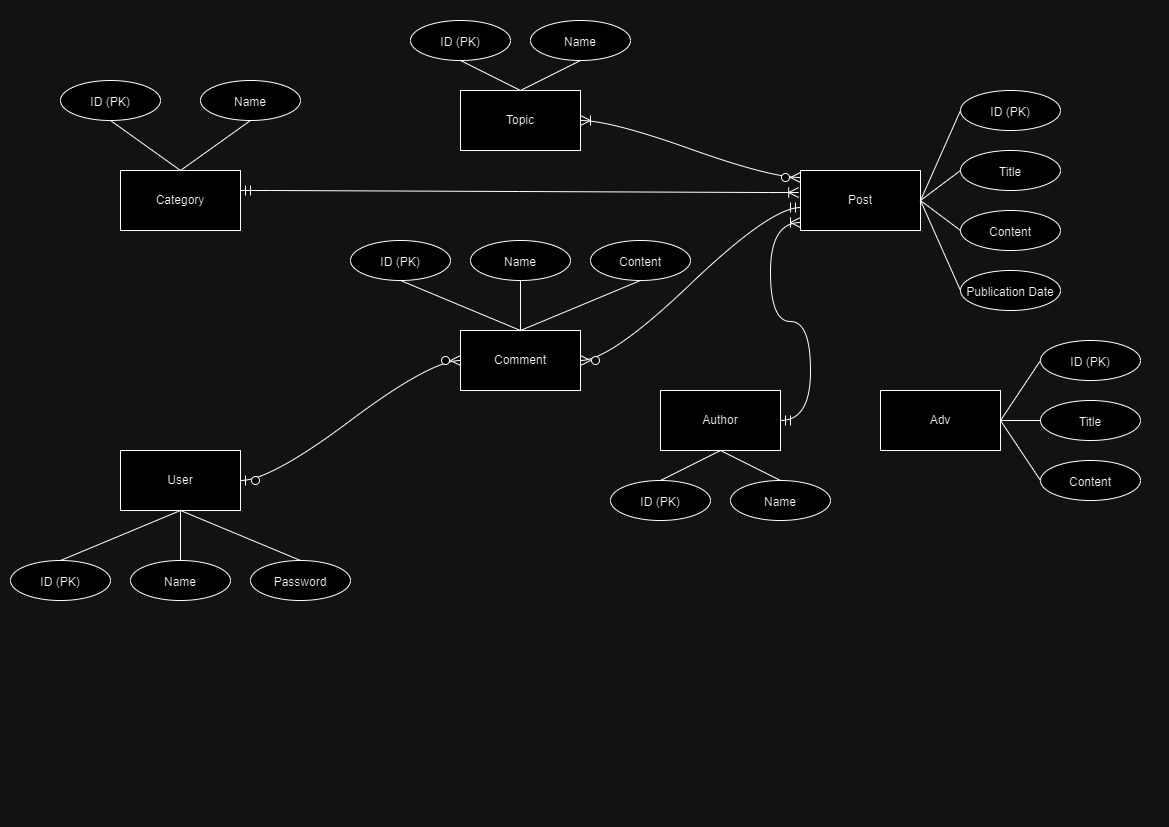

The diagram above was exported from draw.io. Its source (the exported page's mxGraphModel, read from the mxfile embedded in the PNG):
<mxGraphModel dx="1426" dy="809" grid="1" gridSize="10" guides="1" tooltips="1" connect="1" arrows="1" fold="1" page="1" pageScale="1" pageWidth="1169" pageHeight="827" math="0" shadow="0">
  <root>
    <mxCell id="0" />
    <mxCell id="1" parent="0" />
    <mxCell id="p8e2qz8ilqTrEw-ml21A-1" value="Post" style="whiteSpace=wrap;html=1;align=center;" parent="1" vertex="1">
      <mxGeometry x="800" y="170" width="120" height="60" as="geometry" />
    </mxCell>
    <mxCell id="p8e2qz8ilqTrEw-ml21A-2" value="Category" style="whiteSpace=wrap;html=1;align=center;" parent="1" vertex="1">
      <mxGeometry x="120" y="170" width="120" height="60" as="geometry" />
    </mxCell>
    <mxCell id="p8e2qz8ilqTrEw-ml21A-3" value="Adv" style="whiteSpace=wrap;html=1;align=center;" parent="1" vertex="1">
      <mxGeometry x="880" y="390" width="120" height="60" as="geometry" />
    </mxCell>
    <mxCell id="p8e2qz8ilqTrEw-ml21A-4" value="Author" style="whiteSpace=wrap;html=1;align=center;" parent="1" vertex="1">
      <mxGeometry x="660" y="390" width="120" height="60" as="geometry" />
    </mxCell>
    <mxCell id="p8e2qz8ilqTrEw-ml21A-5" value="Comment" style="whiteSpace=wrap;html=1;align=center;" parent="1" vertex="1">
      <mxGeometry x="460" y="330" width="120" height="60" as="geometry" />
    </mxCell>
    <mxCell id="p8e2qz8ilqTrEw-ml21A-6" value="User" style="whiteSpace=wrap;html=1;align=center;" parent="1" vertex="1">
      <mxGeometry x="120" y="450" width="120" height="60" as="geometry" />
    </mxCell>
    <mxCell id="6B6Zb-XjpFi3tnDn6Lbz-1" value="Topic" style="whiteSpace=wrap;html=1;align=center;" parent="1" vertex="1">
      <mxGeometry x="460" y="90" width="120" height="60" as="geometry" />
    </mxCell>
    <mxCell id="6B6Zb-XjpFi3tnDn6Lbz-2" value="" style="edgeStyle=entityRelationEdgeStyle;fontSize=12;html=1;endArrow=ERoneToMany;startArrow=ERmandOne;rounded=0;startSize=8;endSize=8;curved=1;exitX=1;exitY=0.25;exitDx=0;exitDy=0;entryX=-0.015;entryY=0.367;entryDx=0;entryDy=0;entryPerimeter=0;" parent="1" target="p8e2qz8ilqTrEw-ml21A-1" edge="1">
      <mxGeometry width="100" height="100" relative="1" as="geometry">
        <mxPoint x="240" y="190" as="sourcePoint" />
        <mxPoint x="780" y="190" as="targetPoint" />
        <Array as="points">
          <mxPoint x="510" y="195" />
          <mxPoint x="550" y="170" />
        </Array>
      </mxGeometry>
    </mxCell>
    <mxCell id="6B6Zb-XjpFi3tnDn6Lbz-3" value="" style="edgeStyle=entityRelationEdgeStyle;fontSize=12;html=1;endArrow=ERoneToMany;startArrow=ERmandOne;rounded=0;startSize=8;endSize=8;curved=1;exitX=1;exitY=0.5;exitDx=0;exitDy=0;entryX=0;entryY=0.867;entryDx=0;entryDy=0;entryPerimeter=0;" parent="1" source="p8e2qz8ilqTrEw-ml21A-4" edge="1" target="p8e2qz8ilqTrEw-ml21A-1">
      <mxGeometry width="100" height="100" relative="1" as="geometry">
        <mxPoint x="270" y="440" as="sourcePoint" />
        <mxPoint x="190" y="223" as="targetPoint" />
        <Array as="points">
          <mxPoint x="260" y="340" />
          <mxPoint x="260" y="390" />
          <mxPoint x="280" y="300" />
          <mxPoint x="310" y="340" />
        </Array>
      </mxGeometry>
    </mxCell>
    <mxCell id="6B6Zb-XjpFi3tnDn6Lbz-4" value="" style="edgeStyle=entityRelationEdgeStyle;fontSize=12;html=1;endArrow=ERoneToMany;startArrow=ERzeroToMany;rounded=0;startSize=8;endSize=8;curved=1;entryX=1;entryY=0.5;entryDx=0;entryDy=0;exitX=0;exitY=0.117;exitDx=0;exitDy=0;exitPerimeter=0;" parent="1" source="p8e2qz8ilqTrEw-ml21A-1" target="6B6Zb-XjpFi3tnDn6Lbz-1" edge="1">
      <mxGeometry width="100" height="100" relative="1" as="geometry">
        <mxPoint x="320" y="230" as="sourcePoint" />
        <mxPoint x="370" y="660" as="targetPoint" />
      </mxGeometry>
    </mxCell>
    <mxCell id="6B6Zb-XjpFi3tnDn6Lbz-5" value="" style="edgeStyle=entityRelationEdgeStyle;fontSize=12;html=1;endArrow=ERzeroToMany;startArrow=ERmandOne;rounded=0;startSize=8;endSize=8;curved=1;exitX=0;exitY=0.617;exitDx=0;exitDy=0;entryX=1;entryY=0.5;entryDx=0;entryDy=0;exitPerimeter=0;" parent="1" source="p8e2qz8ilqTrEw-ml21A-1" target="p8e2qz8ilqTrEw-ml21A-5" edge="1">
      <mxGeometry width="100" height="100" relative="1" as="geometry">
        <mxPoint x="480" y="470" as="sourcePoint" />
        <mxPoint x="630" y="665" as="targetPoint" />
        <Array as="points">
          <mxPoint x="780" y="585" />
        </Array>
      </mxGeometry>
    </mxCell>
    <mxCell id="6B6Zb-XjpFi3tnDn6Lbz-6" value="" style="edgeStyle=entityRelationEdgeStyle;fontSize=12;html=1;endArrow=ERzeroToMany;startArrow=ERzeroToOne;rounded=0;startSize=8;endSize=8;curved=1;exitX=1;exitY=0.5;exitDx=0;exitDy=0;entryX=0;entryY=0.5;entryDx=0;entryDy=0;" parent="1" source="p8e2qz8ilqTrEw-ml21A-6" target="p8e2qz8ilqTrEw-ml21A-5" edge="1">
      <mxGeometry width="100" height="100" relative="1" as="geometry">
        <mxPoint x="500" y="470" as="sourcePoint" />
        <mxPoint x="600" y="370" as="targetPoint" />
      </mxGeometry>
    </mxCell>
    <mxCell id="_IbVWX7XhhyhBGQ55j-A-1" value="&lt;font style=&quot;font-size: 12px;&quot;&gt;ID (PK)&lt;/font&gt;" style="ellipse;whiteSpace=wrap;html=1;align=center;fontSize=16;" vertex="1" parent="1">
      <mxGeometry x="60" y="80" width="100" height="40" as="geometry" />
    </mxCell>
    <mxCell id="_IbVWX7XhhyhBGQ55j-A-2" value="&lt;font style=&quot;font-size: 12px;&quot;&gt;Name&lt;/font&gt;" style="ellipse;whiteSpace=wrap;html=1;align=center;fontSize=16;" vertex="1" parent="1">
      <mxGeometry x="200" y="80" width="100" height="40" as="geometry" />
    </mxCell>
    <mxCell id="_IbVWX7XhhyhBGQ55j-A-4" value="&lt;font style=&quot;font-size: 12px;&quot;&gt;ID (PK)&lt;/font&gt;" style="ellipse;whiteSpace=wrap;html=1;align=center;fontSize=16;" vertex="1" parent="1">
      <mxGeometry x="960" y="90" width="100" height="40" as="geometry" />
    </mxCell>
    <mxCell id="_IbVWX7XhhyhBGQ55j-A-5" value="&lt;font style=&quot;font-size: 12px;&quot;&gt;Content&lt;/font&gt;" style="ellipse;whiteSpace=wrap;html=1;align=center;fontSize=16;" vertex="1" parent="1">
      <mxGeometry x="960" y="210" width="100" height="40" as="geometry" />
    </mxCell>
    <mxCell id="_IbVWX7XhhyhBGQ55j-A-6" value="&lt;font style=&quot;font-size: 12px;&quot;&gt;ID (PK)&lt;/font&gt;" style="ellipse;whiteSpace=wrap;html=1;align=center;fontSize=16;" vertex="1" parent="1">
      <mxGeometry x="610" y="480" width="100" height="40" as="geometry" />
    </mxCell>
    <mxCell id="_IbVWX7XhhyhBGQ55j-A-7" value="&lt;font style=&quot;font-size: 12px;&quot;&gt;Name&lt;/font&gt;" style="ellipse;whiteSpace=wrap;html=1;align=center;fontSize=16;" vertex="1" parent="1">
      <mxGeometry x="730" y="480" width="100" height="40" as="geometry" />
    </mxCell>
    <mxCell id="_IbVWX7XhhyhBGQ55j-A-8" value="&lt;font style=&quot;font-size: 12px;&quot;&gt;ID (PK)&lt;/font&gt;" style="ellipse;whiteSpace=wrap;html=1;align=center;fontSize=16;" vertex="1" parent="1">
      <mxGeometry x="10" y="560" width="100" height="40" as="geometry" />
    </mxCell>
    <mxCell id="_IbVWX7XhhyhBGQ55j-A-9" value="&lt;font style=&quot;font-size: 12px;&quot;&gt;Name&lt;/font&gt;" style="ellipse;whiteSpace=wrap;html=1;align=center;fontSize=16;" vertex="1" parent="1">
      <mxGeometry x="130" y="560" width="100" height="40" as="geometry" />
    </mxCell>
    <mxCell id="_IbVWX7XhhyhBGQ55j-A-10" value="&lt;font style=&quot;font-size: 12px;&quot;&gt;Password&lt;/font&gt;" style="ellipse;whiteSpace=wrap;html=1;align=center;fontSize=16;" vertex="1" parent="1">
      <mxGeometry x="250" y="560" width="100" height="40" as="geometry" />
    </mxCell>
    <mxCell id="_IbVWX7XhhyhBGQ55j-A-11" value="&lt;font style=&quot;font-size: 12px;&quot;&gt;ID (PK)&lt;/font&gt;" style="ellipse;whiteSpace=wrap;html=1;align=center;fontSize=16;" vertex="1" parent="1">
      <mxGeometry x="350" y="240" width="100" height="40" as="geometry" />
    </mxCell>
    <mxCell id="_IbVWX7XhhyhBGQ55j-A-12" value="&lt;font style=&quot;font-size: 12px;&quot;&gt;Name&lt;/font&gt;" style="ellipse;whiteSpace=wrap;html=1;align=center;fontSize=16;" vertex="1" parent="1">
      <mxGeometry x="470" y="240" width="100" height="40" as="geometry" />
    </mxCell>
    <mxCell id="_IbVWX7XhhyhBGQ55j-A-13" value="&lt;font style=&quot;font-size: 12px;&quot;&gt;Content&lt;/font&gt;" style="ellipse;whiteSpace=wrap;html=1;align=center;fontSize=16;" vertex="1" parent="1">
      <mxGeometry x="590" y="240" width="100" height="40" as="geometry" />
    </mxCell>
    <mxCell id="_IbVWX7XhhyhBGQ55j-A-15" value="&lt;font style=&quot;font-size: 12px;&quot;&gt;Title&lt;/font&gt;" style="ellipse;whiteSpace=wrap;html=1;align=center;fontSize=16;" vertex="1" parent="1">
      <mxGeometry x="960" y="150" width="100" height="40" as="geometry" />
    </mxCell>
    <mxCell id="_IbVWX7XhhyhBGQ55j-A-16" value="&lt;font style=&quot;font-size: 12px;&quot;&gt;Publication Date&lt;/font&gt;" style="ellipse;whiteSpace=wrap;html=1;align=center;fontSize=16;" vertex="1" parent="1">
      <mxGeometry x="960" y="270" width="100" height="40" as="geometry" />
    </mxCell>
    <mxCell id="_IbVWX7XhhyhBGQ55j-A-17" value="" style="endArrow=none;html=1;rounded=0;fontSize=12;startSize=8;endSize=8;curved=1;entryX=0.5;entryY=0;entryDx=0;entryDy=0;" edge="1" parent="1" target="p8e2qz8ilqTrEw-ml21A-2">
      <mxGeometry relative="1" as="geometry">
        <mxPoint x="110" y="120" as="sourcePoint" />
        <mxPoint x="630" y="290" as="targetPoint" />
      </mxGeometry>
    </mxCell>
    <mxCell id="_IbVWX7XhhyhBGQ55j-A-18" value="" style="endArrow=none;html=1;rounded=0;fontSize=12;startSize=8;endSize=8;curved=1;exitX=0.5;exitY=1;exitDx=0;exitDy=0;entryX=0.5;entryY=0;entryDx=0;entryDy=0;" edge="1" parent="1" source="_IbVWX7XhhyhBGQ55j-A-2" target="p8e2qz8ilqTrEw-ml21A-2">
      <mxGeometry relative="1" as="geometry">
        <mxPoint x="480" y="300" as="sourcePoint" />
        <mxPoint x="640" y="300" as="targetPoint" />
      </mxGeometry>
    </mxCell>
    <mxCell id="_IbVWX7XhhyhBGQ55j-A-19" value="" style="endArrow=none;html=1;rounded=0;fontSize=12;startSize=8;endSize=8;curved=1;exitX=0;exitY=0.5;exitDx=0;exitDy=0;entryX=1;entryY=0.5;entryDx=0;entryDy=0;" edge="1" parent="1" source="_IbVWX7XhhyhBGQ55j-A-4" target="p8e2qz8ilqTrEw-ml21A-1">
      <mxGeometry relative="1" as="geometry">
        <mxPoint x="490" y="310" as="sourcePoint" />
        <mxPoint x="650" y="310" as="targetPoint" />
      </mxGeometry>
    </mxCell>
    <mxCell id="_IbVWX7XhhyhBGQ55j-A-20" value="" style="endArrow=none;html=1;rounded=0;fontSize=12;startSize=8;endSize=8;curved=1;entryX=0;entryY=0.5;entryDx=0;entryDy=0;exitX=1;exitY=0.5;exitDx=0;exitDy=0;" edge="1" parent="1" source="p8e2qz8ilqTrEw-ml21A-1" target="_IbVWX7XhhyhBGQ55j-A-15">
      <mxGeometry relative="1" as="geometry">
        <mxPoint x="500" y="320" as="sourcePoint" />
        <mxPoint x="660" y="320" as="targetPoint" />
      </mxGeometry>
    </mxCell>
    <mxCell id="_IbVWX7XhhyhBGQ55j-A-21" value="" style="endArrow=none;html=1;rounded=0;fontSize=12;startSize=8;endSize=8;curved=1;entryX=0;entryY=0.5;entryDx=0;entryDy=0;exitX=1;exitY=0.5;exitDx=0;exitDy=0;" edge="1" parent="1" source="p8e2qz8ilqTrEw-ml21A-1" target="_IbVWX7XhhyhBGQ55j-A-5">
      <mxGeometry relative="1" as="geometry">
        <mxPoint x="510" y="330" as="sourcePoint" />
        <mxPoint x="670" y="330" as="targetPoint" />
      </mxGeometry>
    </mxCell>
    <mxCell id="_IbVWX7XhhyhBGQ55j-A-22" value="" style="endArrow=none;html=1;rounded=0;fontSize=12;startSize=8;endSize=8;curved=1;entryX=0;entryY=0.5;entryDx=0;entryDy=0;exitX=1;exitY=0.5;exitDx=0;exitDy=0;" edge="1" parent="1" source="p8e2qz8ilqTrEw-ml21A-1" target="_IbVWX7XhhyhBGQ55j-A-16">
      <mxGeometry relative="1" as="geometry">
        <mxPoint x="520" y="340" as="sourcePoint" />
        <mxPoint x="680" y="340" as="targetPoint" />
      </mxGeometry>
    </mxCell>
    <mxCell id="_IbVWX7XhhyhBGQ55j-A-23" value="" style="endArrow=none;html=1;rounded=0;fontSize=12;startSize=8;endSize=8;curved=1;entryX=0.5;entryY=0;entryDx=0;entryDy=0;exitX=0.5;exitY=1;exitDx=0;exitDy=0;" edge="1" parent="1" source="p8e2qz8ilqTrEw-ml21A-4" target="_IbVWX7XhhyhBGQ55j-A-7">
      <mxGeometry relative="1" as="geometry">
        <mxPoint x="530" y="350" as="sourcePoint" />
        <mxPoint x="690" y="350" as="targetPoint" />
      </mxGeometry>
    </mxCell>
    <mxCell id="_IbVWX7XhhyhBGQ55j-A-24" value="" style="endArrow=none;html=1;rounded=0;fontSize=12;startSize=8;endSize=8;curved=1;exitX=0.5;exitY=0;exitDx=0;exitDy=0;entryX=0.5;entryY=1;entryDx=0;entryDy=0;" edge="1" parent="1" source="_IbVWX7XhhyhBGQ55j-A-6" target="p8e2qz8ilqTrEw-ml21A-4">
      <mxGeometry relative="1" as="geometry">
        <mxPoint x="540" y="360" as="sourcePoint" />
        <mxPoint x="660" y="510" as="targetPoint" />
      </mxGeometry>
    </mxCell>
    <mxCell id="_IbVWX7XhhyhBGQ55j-A-25" value="" style="endArrow=none;html=1;rounded=0;fontSize=12;startSize=8;endSize=8;curved=1;entryX=0.5;entryY=0;entryDx=0;entryDy=0;exitX=0.5;exitY=1;exitDx=0;exitDy=0;" edge="1" parent="1" source="p8e2qz8ilqTrEw-ml21A-6" target="_IbVWX7XhhyhBGQ55j-A-10">
      <mxGeometry relative="1" as="geometry">
        <mxPoint x="550" y="370" as="sourcePoint" />
        <mxPoint x="710" y="370" as="targetPoint" />
      </mxGeometry>
    </mxCell>
    <mxCell id="_IbVWX7XhhyhBGQ55j-A-26" value="" style="endArrow=none;html=1;rounded=0;fontSize=12;startSize=8;endSize=8;curved=1;entryX=0.5;entryY=0;entryDx=0;entryDy=0;exitX=0.5;exitY=1;exitDx=0;exitDy=0;" edge="1" parent="1" source="p8e2qz8ilqTrEw-ml21A-6" target="_IbVWX7XhhyhBGQ55j-A-9">
      <mxGeometry relative="1" as="geometry">
        <mxPoint x="560" y="380" as="sourcePoint" />
        <mxPoint x="720" y="380" as="targetPoint" />
      </mxGeometry>
    </mxCell>
    <mxCell id="_IbVWX7XhhyhBGQ55j-A-27" value="" style="endArrow=none;html=1;rounded=0;fontSize=12;startSize=8;endSize=8;curved=1;exitX=0.5;exitY=0;exitDx=0;exitDy=0;" edge="1" parent="1" source="_IbVWX7XhhyhBGQ55j-A-8">
      <mxGeometry relative="1" as="geometry">
        <mxPoint x="570" y="390" as="sourcePoint" />
        <mxPoint x="180" y="510" as="targetPoint" />
      </mxGeometry>
    </mxCell>
    <mxCell id="_IbVWX7XhhyhBGQ55j-A-28" value="" style="endArrow=none;html=1;rounded=0;fontSize=12;startSize=8;endSize=8;curved=1;exitX=0.5;exitY=1;exitDx=0;exitDy=0;entryX=0.5;entryY=0;entryDx=0;entryDy=0;" edge="1" parent="1" source="_IbVWX7XhhyhBGQ55j-A-11" target="p8e2qz8ilqTrEw-ml21A-5">
      <mxGeometry relative="1" as="geometry">
        <mxPoint x="450" y="420" as="sourcePoint" />
        <mxPoint x="630" y="420" as="targetPoint" />
      </mxGeometry>
    </mxCell>
    <mxCell id="_IbVWX7XhhyhBGQ55j-A-29" value="" style="endArrow=none;html=1;rounded=0;fontSize=12;startSize=8;endSize=8;curved=1;exitX=0.5;exitY=1;exitDx=0;exitDy=0;entryX=0.5;entryY=0;entryDx=0;entryDy=0;" edge="1" parent="1" source="_IbVWX7XhhyhBGQ55j-A-12" target="p8e2qz8ilqTrEw-ml21A-5">
      <mxGeometry relative="1" as="geometry">
        <mxPoint x="460" y="430" as="sourcePoint" />
        <mxPoint x="640" y="430" as="targetPoint" />
      </mxGeometry>
    </mxCell>
    <mxCell id="_IbVWX7XhhyhBGQ55j-A-30" value="" style="endArrow=none;html=1;rounded=0;fontSize=12;startSize=8;endSize=8;curved=1;exitX=0.5;exitY=0;exitDx=0;exitDy=0;entryX=0.5;entryY=1;entryDx=0;entryDy=0;" edge="1" parent="1" source="p8e2qz8ilqTrEw-ml21A-5" target="_IbVWX7XhhyhBGQ55j-A-13">
      <mxGeometry relative="1" as="geometry">
        <mxPoint x="470" y="440" as="sourcePoint" />
        <mxPoint x="650" y="440" as="targetPoint" />
      </mxGeometry>
    </mxCell>
    <mxCell id="_IbVWX7XhhyhBGQ55j-A-31" value="&lt;font style=&quot;font-size: 12px;&quot;&gt;ID (PK)&lt;/font&gt;" style="ellipse;whiteSpace=wrap;html=1;align=center;fontSize=16;" vertex="1" parent="1">
      <mxGeometry x="1040" y="340" width="100" height="40" as="geometry" />
    </mxCell>
    <mxCell id="_IbVWX7XhhyhBGQ55j-A-32" value="&lt;font style=&quot;font-size: 12px;&quot;&gt;Title&lt;/font&gt;" style="ellipse;whiteSpace=wrap;html=1;align=center;fontSize=16;" vertex="1" parent="1">
      <mxGeometry x="1040" y="400" width="100" height="40" as="geometry" />
    </mxCell>
    <mxCell id="_IbVWX7XhhyhBGQ55j-A-33" value="&lt;font style=&quot;font-size: 12px;&quot;&gt;Content&lt;/font&gt;" style="ellipse;whiteSpace=wrap;html=1;align=center;fontSize=16;" vertex="1" parent="1">
      <mxGeometry x="1040" y="460" width="100" height="40" as="geometry" />
    </mxCell>
    <mxCell id="_IbVWX7XhhyhBGQ55j-A-35" value="" style="endArrow=none;html=1;rounded=0;fontSize=12;startSize=8;endSize=8;curved=1;entryX=0;entryY=0.5;entryDx=0;entryDy=0;exitX=1;exitY=0.5;exitDx=0;exitDy=0;" edge="1" parent="1" source="p8e2qz8ilqTrEw-ml21A-3" target="_IbVWX7XhhyhBGQ55j-A-31">
      <mxGeometry relative="1" as="geometry">
        <mxPoint x="470" y="420" as="sourcePoint" />
        <mxPoint x="630" y="420" as="targetPoint" />
      </mxGeometry>
    </mxCell>
    <mxCell id="_IbVWX7XhhyhBGQ55j-A-36" value="" style="endArrow=none;html=1;rounded=0;fontSize=12;startSize=8;endSize=8;curved=1;entryX=0;entryY=0.5;entryDx=0;entryDy=0;exitX=1;exitY=0.5;exitDx=0;exitDy=0;" edge="1" parent="1" source="p8e2qz8ilqTrEw-ml21A-3" target="_IbVWX7XhhyhBGQ55j-A-32">
      <mxGeometry relative="1" as="geometry">
        <mxPoint x="480" y="430" as="sourcePoint" />
        <mxPoint x="640" y="430" as="targetPoint" />
      </mxGeometry>
    </mxCell>
    <mxCell id="_IbVWX7XhhyhBGQ55j-A-37" value="" style="endArrow=none;html=1;rounded=0;fontSize=12;startSize=8;endSize=8;curved=1;entryX=0;entryY=0.5;entryDx=0;entryDy=0;exitX=1;exitY=0.5;exitDx=0;exitDy=0;" edge="1" parent="1" source="p8e2qz8ilqTrEw-ml21A-3" target="_IbVWX7XhhyhBGQ55j-A-33">
      <mxGeometry relative="1" as="geometry">
        <mxPoint x="490" y="440" as="sourcePoint" />
        <mxPoint x="650" y="440" as="targetPoint" />
      </mxGeometry>
    </mxCell>
    <mxCell id="_IbVWX7XhhyhBGQ55j-A-38" value="&lt;font style=&quot;font-size: 12px;&quot;&gt;ID (PK)&lt;/font&gt;" style="ellipse;whiteSpace=wrap;html=1;align=center;fontSize=16;" vertex="1" parent="1">
      <mxGeometry x="410" y="20" width="100" height="40" as="geometry" />
    </mxCell>
    <mxCell id="_IbVWX7XhhyhBGQ55j-A-39" value="&lt;font style=&quot;font-size: 12px;&quot;&gt;Name&lt;/font&gt;" style="ellipse;whiteSpace=wrap;html=1;align=center;fontSize=16;" vertex="1" parent="1">
      <mxGeometry x="530" y="20" width="100" height="40" as="geometry" />
    </mxCell>
    <mxCell id="_IbVWX7XhhyhBGQ55j-A-40" value="" style="endArrow=none;html=1;rounded=0;fontSize=12;startSize=8;endSize=8;curved=1;exitX=0.5;exitY=1;exitDx=0;exitDy=0;entryX=0.5;entryY=0;entryDx=0;entryDy=0;" edge="1" parent="1" source="_IbVWX7XhhyhBGQ55j-A-38" target="6B6Zb-XjpFi3tnDn6Lbz-1">
      <mxGeometry relative="1" as="geometry">
        <mxPoint x="480" y="410" as="sourcePoint" />
        <mxPoint x="640" y="410" as="targetPoint" />
      </mxGeometry>
    </mxCell>
    <mxCell id="_IbVWX7XhhyhBGQ55j-A-42" value="" style="endArrow=none;html=1;rounded=0;fontSize=12;startSize=8;endSize=8;curved=1;exitX=0.5;exitY=0;exitDx=0;exitDy=0;entryX=0.5;entryY=1;entryDx=0;entryDy=0;" edge="1" parent="1" source="6B6Zb-XjpFi3tnDn6Lbz-1" target="_IbVWX7XhhyhBGQ55j-A-39">
      <mxGeometry relative="1" as="geometry">
        <mxPoint x="470" y="70" as="sourcePoint" />
        <mxPoint x="530" y="100" as="targetPoint" />
      </mxGeometry>
    </mxCell>
  </root>
</mxGraphModel>